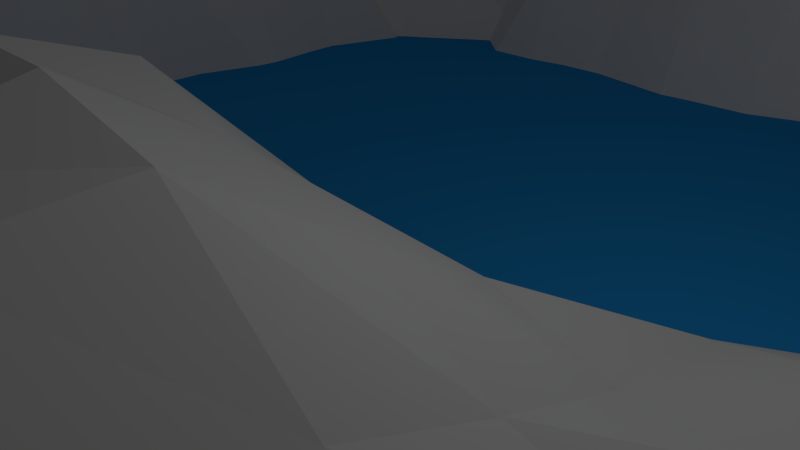 # Source: pk-landscape_low.blend  (saved by Blender 2.76.0; exported with 4.5.12 LTS)
import bpy
from mathutils import Matrix  # noqa: F401  (used for matrix-valued properties, if any)

bpy.ops.wm.read_factory_settings(use_empty=True)
scene = bpy.context.scene
scene.name = 'Scene'

# ---- collections
col_collection_1 = bpy.data.collections.new('Collection 1'); scene.collection.children.link(col_collection_1)

# ---- materials (node trees are filled in below, after node groups)
mat_wasser = bpy.data.materials.new('Wasser')
mat_wasser.alpha_threshold = 0.0
mat_wasser.roughness = 0.5

# ---- material node trees
mat_wasser.use_nodes = True; mat_wasser.node_tree.nodes.clear()
_N = mat_wasser.node_tree.nodes; _L = mat_wasser.node_tree.links
n0 = _N.new('ShaderNodeOutputMaterial'); n0.name = 'Material Output'; n0.location = (300, 300)
n1 = _N.new('ShaderNodeBsdfDiffuse'); n1.name = 'Diffuse BSDF'; n1.location = (10, 300)
n1.inputs[0].default_value = (0.02058, 0.3297, 0.8, 1.0)
_L.new(n1.outputs[0], n0.inputs[0])
n0.is_active_output = True

# ---- world
world_world = bpy.data.worlds.new('World'); scene.world = world_world
world_world.color = (0.05088, 0.05088, 0.05088)
world_world.use_sun_shadow = False
world_world.sun_shadow_jitter_overblur = 0.0
world_world.cycles.sampling_method = 'MANUAL'
world_world.cycles.sample_map_resolution = 256

# ---- cameras
cam_camera = bpy.data.cameras.new('Camera')
cam_camera.clip_end = 100.0
cam_camera.lens = 35.0
cam_camera.sensor_width = 32.0
cam_camera.sensor_height = 18.0
cam_camera.ortho_scale = 7.314
cam_camera.dof.focus_distance = 0.0

# ---- lights
light_lamp = bpy.data.lights.new('Lamp', 'POINT')
light_lamp.transmission_factor = 0.0
light_lamp.cutoff_distance = 30.0
light_lamp.energy = 100.0
light_lamp.shadow_buffer_clip_start = 1.001
light_lamp.shadow_soft_size = 0.1
light_lamp.shadow_maximum_resolution = 0.006
light_lamp.use_absolute_resolution = True
light_lamp.cycles.use_multiple_importance_sampling = False

# ---- meshes
me_plane_001 = bpy.data.meshes.new('Plane.001')
me_plane_001.from_pydata([(-1.0, -1.0, 0.0), (1.0, -1.0, 0.0), (-1.0, 1.0, 0.0), (1.0, 1.0, 0.0)], [], [(0, 1, 3, 2)])
me_plane_001.materials.append(mat_wasser)
me_plane_001.use_remesh_preserve_volume = False
me_plane_001.use_remesh_preserve_attributes = False
me_plane_001.use_mirror_vertex_groups = False
me_plane_001.update()
me_plane = bpy.data.meshes.new('Plane')
me_plane.from_pydata([(-1.0, -1.0, 0.08347), (1.0, -1.0, 0.0), (-1.0, 1.0, 0.3321), (1.0, 1.0, 0.4875), (-1.0, 0.0, 0.379), (0.0, -1.0, 0.074), (1.0, 0.0, 0.0), (-0.01087, 1.03, 0.3139), (0.0, 0.0, 0.02403), (-1.0, -0.5, 0.5243), (0.5, -1.0, 0.0), (1.0, 0.5, 0.0), (-0.5, 1.0, 0.4602), (-1.0, 0.5, 0.38), (-0.5, -1.0, 0.1437), (1.0, -0.5, 0.0), (0.5, 1.0, 0.4744), (0.0, 0.5, -0.31), (0.0, -0.5, 0.08897), (-0.5, 0.0, -0.2694), (0.5, 0.0, 0.0), (0.5, -0.5, 0.0), (-0.5, -0.5, -0.226), (-0.5, 0.5, -0.2782), (0.5, 0.5, -0.01391), (-1.0, -0.75, 0.3591), (0.75, -1.0, 0.0), (1.0, 0.75, 0.2044), (-0.75, 1.0, 0.4887), (-1.0, 0.25, 0.3997), (-0.25, -1.0, 0.1351), (1.0, -0.25, 0.0), (0.25, 1.0, 0.4629), (-6.512e-05, 0.7502, 0.1309), (0.0, -0.25, 0.2163), (-0.75, 0.0, 0.2793), (0.25, 0.0, -0.007618), (-1.0, -0.25, 0.4061), (0.25, -1.0, 0.00586), (1.0, 0.25, 0.0), (-0.2544, 1.012, 0.4724), (-1.0, 0.75, 0.3671), (-0.75, -1.0, 0.1252), (1.0, -0.75, 0.0), (0.75, 1.0, 0.3677), (0.0, 0.25, -0.229), (0.0, -0.75, 0.0422), (-0.25, 0.0, -0.1529), (0.75, 0.0, 0.0), (0.5, -0.25, 0.002703), (0.5, -0.75, 0.0), (0.25, -0.5, 0.06779), (0.75, -0.5, 0.0), (-0.5, -0.25, -0.2495), (-0.5, -0.75, -0.02459), (-0.75, -0.5, 0.03413), (-0.25, -0.5, -0.1957), (-0.5, 0.75, 0.00525), (-0.5, 0.25, -0.3031), (-0.75, 0.5, 0.1618), (-0.25, 0.5, -0.313), (0.5, 0.75, 0.1195), (0.5, 0.25, 0.0), (0.25, 0.5, -0.174), (0.75, 0.5, 0.0), (0.75, 0.25, 0.0), (0.25, 0.25, -0.1429), (0.25, 0.75, 0.2063), (-0.25, 0.25, -0.2897), (-0.75, 0.25, 0.1479), (-0.75, 0.75, 0.3416), (-0.25, -0.75, 0.01303), (-0.75, -0.75, 0.2162), (-0.75, -0.25, 0.1341), (0.75, -0.75, 0.0), (0.25, -0.75, 4.047e-05), (0.25, -0.25, 0.09258), (0.75, -0.25, 0.0), (-0.25, -0.25, 0.02811), (-0.2501, 0.7504, 0.106), (0.75, 0.75, 0.2591), (-1.0, -0.875, 0.1966), (0.875, -1.0, 0.0), (1.0, 0.875, 0.4791), (-0.875, 1.0, 0.4961), (-1.0, 0.125, 0.4922), (-0.125, -1.0, 0.1215), (1.0, -0.125, 0.0), (0.1245, 1.001, 0.4735), (-0.01087, 0.9049, 0.3454), (0.0, -0.125, 0.1363), (-0.875, 0.0, 0.4775), (0.125, 0.0, 0.02896), (-1.0, -0.375, 0.476), (0.375, -1.0, 0.0), (1.0, 0.375, 0.0), (-0.375, 1.0, 0.3612), (-1.0, 0.625, 0.4835), (-0.625, -1.0, 0.1017), (1.0, -0.625, 0.0), (0.625, 1.0, 0.4808), (0.0, 0.375, -0.3164), (0.0, -0.625, 0.01366), (-0.375, 0.0, -0.2711), (0.625, 0.0, 0.0), (0.5, -0.125, 0.002015), (0.5, -0.625, 0.0), (0.125, -0.5, 0.1021), (0.625, -0.5, 0.0), (-0.5, -0.125, -0.3), (-0.5, -0.625, -0.1748), (-0.875, -0.5, 0.5307), (-0.375, -0.5, -0.2532), (-0.5, 0.875, 0.3664), (-0.5, 0.375, -0.2849), (-0.875, 0.5, 0.3941), (-0.375, 0.5, -0.2822), (0.5, 0.875, 0.4536), (0.5, 0.375, -0.01119), (0.125, 0.5, -0.304), (0.625, 0.5, 0.0), (-1.0, -0.625, 0.3858), (0.625, -1.0, 0.0), (1.0, 0.625, 0.07154), (-0.625, 1.0, 0.4521), (-1.0, 0.375, 0.3871), (-0.375, -1.0, 0.1474), (1.0, -0.375, 0.0), (0.375, 1.0, 0.3167), (0.0, 0.625, -0.1297), (0.0, -0.375, 0.1867), (-0.625, 0.0, -0.1468), (0.375, 0.0, -0.001288), (-1.0, -0.125, 0.3442), (0.125, -1.0, 0.04215), (1.0, 0.125, 0.0), (-0.1359, 1.03, 0.415), (-1.0, 0.875, 0.3584), (-0.875, -1.0, 0.06242), (1.0, -0.875, 0.0), (0.875, 1.0, 0.5274), (0.0, 0.125, -0.1149), (0.0, -0.875, 0.07401), (-0.125, 0.0, -0.024), (0.875, 0.0, 0.0), (0.5, -0.375, 0.002056), (0.5, -0.875, 0.0), (0.375, -0.5, 0.01288), (0.875, -0.5, 0.0), (-0.5, -0.375, -0.2501), (-0.5, -0.875, 0.1311), (-0.625, -0.5, -0.1193), (-0.125, -0.5, 0.02632), (-0.5, 0.625, -0.1697), (-0.5, 0.125, -0.2699), (-0.625, 0.5, -0.1504), (-0.125, 0.5, -0.2867), (0.5, 0.625, 0.002558), (0.5, 0.125, 0.0), (0.375, 0.5, -0.101), (0.875, 0.5, 0.0), (0.75, 0.375, 0.0), (0.75, 0.125, 0.0), (0.625, 0.25, 0.0), (0.875, 0.25, 0.0), (0.25, 0.375, -0.2008), (0.25, 0.125, -0.02571), (0.125, 0.25, -0.224), (0.375, 0.25, -0.05775), (0.25, 0.875, 0.6123), (0.25, 0.625, -0.0522), (0.1235, 0.7541, 0.04791), (0.375, 0.75, 0.2864), (-0.25, 0.375, -0.3165), (-0.25, 0.125, -0.2264), (-0.375, 0.25, -0.3031), (-0.125, 0.25, -0.2114), (-0.75, 0.375, 0.178), (-0.75, 0.125, 0.154), (-0.875, 0.25, 0.3295), (-0.625, 0.25, -0.2257), (-0.75, 0.875, 0.5559), (-0.75, 0.625, 0.06898), (-0.875, 0.75, 0.5336), (-0.625, 0.75, 0.101), (-0.25, -0.625, -0.1076), (-0.25, -0.875, 0.1349), (-0.375, -0.75, -0.03138), (-0.125, -0.75, 0.07492), (-0.75, -0.625, 0.1432), (-0.75, -0.875, 0.1495), (-0.875, -0.75, 0.4163), (-0.625, -0.75, 0.05043), (-0.75, -0.125, 0.1265), (-0.75, -0.375, 0.04645), (-0.875, -0.25, 0.3828), (-0.625, -0.25, -0.0186), (0.75, -0.625, 0.0), (0.75, -0.875, 0.0), (0.625, -0.75, 0.0), (0.875, -0.75, 0.0), (0.25, -0.625, 0.002532), (0.25, -0.875, 0.00586), (0.125, -0.75, 0.02551), (0.375, -0.75, 0.0), (0.25, -0.125, 0.03956), (0.25, -0.375, 0.09318), (0.125, -0.25, 0.1915), (0.375, -0.25, 0.02628), (0.75, -0.125, 0.0), (0.75, -0.375, 0.0), (0.625, -0.25, 0.0), (0.875, -0.25, 0.0), (-0.25, -0.125, -0.01849), (-0.25, -0.375, -0.1915), (-0.375, -0.25, -0.2615), (-0.125, -0.25, 0.2167), (-0.2513, 0.8787, 0.4694), (-0.25, 0.625, -0.173), (-0.375, 0.75, 0.1534), (-0.1278, 0.7576, 0.1733), (0.75, 0.875, 0.2817), (0.75, 0.625, 0.03778), (0.625, 0.75, 0.03708), (0.875, 0.75, 0.1498), (0.875, 0.625, 0.03876), (0.625, 0.625, 0.06119), (0.625, 0.875, 0.4913), (-0.125, 0.625, -0.1206), (-0.375, 0.625, -0.1698), (-0.3751, 0.8754, 0.4768), (-0.125, -0.375, 0.1225), (-0.375, -0.375, -0.2876), (-0.375, -0.125, -0.2887), (0.875, -0.375, 0.0), (0.625, -0.375, 0.0), (0.625, -0.125, 0.0), (0.375, -0.375, 0.03328), (0.125, -0.375, 0.1862), (0.125, -0.125, 0.106), (0.375, -0.875, 0.0), (0.125, -0.875, 0.04215), (0.125, -0.625, 0.009645), (0.875, -0.875, 0.0), (0.625, -0.875, 0.0), (0.625, -0.625, 0.0), (-0.625, -0.375, -0.1317), (-0.875, -0.375, 0.4255), (-0.875, -0.125, 0.4517), (-0.625, -0.875, 0.1117), (-0.875, -0.875, 0.221), (-0.875, -0.625, 0.3823), (-0.125, -0.875, 0.1215), (-0.375, -0.875, 0.1354), (-0.375, -0.625, -0.175), (-0.625, 0.625, -0.05153), (-0.875, 0.625, 0.4079), (-0.875, 0.875, 0.531), (-0.625, 0.125, -0.1425), (-0.875, 0.125, 0.5104), (-0.875, 0.375, 0.3794), (-0.125, 0.125, -0.1663), (-0.375, 0.125, -0.2698), (-0.375, 0.375, -0.2895), (0.375, 0.625, -0.008062), (0.125, 0.625, -0.04378), (0.1226, 0.8816, 0.4624), (0.375, 0.125, 0.0), (0.125, 0.125, -0.1013), (0.125, 0.375, -0.312), (0.875, 0.125, 0.0), (0.625, 0.125, 0.0), (0.625, 0.375, 0.0), (0.875, 0.375, 0.0), (0.375, 0.375, -0.0963), (0.375, 0.875, 0.2697), (-0.125, 0.375, -0.2943), (-0.625, 0.375, -0.1147), (-0.625, 0.875, 0.5093), (-0.125, -0.625, -0.009521), (-0.625, -0.625, -0.07139), (-0.625, -0.125, -0.1938), (0.875, -0.625, 0.0), (0.375, -0.625, 0.0), (0.375, -0.125, 0.001535), (0.875, -0.125, 0.0), (-0.125, -0.125, 0.1735), (-0.1359, 0.9049, 0.4541), (0.875, 0.875, 0.5281)], [], [(288, 83, 3, 140), (287, 89, 7, 136), (286, 90, 8, 143), (285, 87, 6, 144), (284, 105, 20, 132), (283, 106, 21, 147), (282, 99, 15, 148), (281, 109, 19, 131), (280, 110, 22, 151), (279, 102, 18, 152), (278, 113, 12, 124), (277, 114, 23, 155), (276, 101, 17, 156), (275, 117, 16, 128), (274, 118, 24, 159), (273, 95, 11, 160), (272, 161, 64, 120), (271, 162, 65, 163), (270, 135, 39, 164), (269, 165, 63, 119), (268, 166, 66, 167), (267, 158, 62, 168), (266, 169, 32, 88), (265, 170, 67, 171), (264, 157, 61, 172), (263, 173, 60, 116), (262, 174, 68, 175), (261, 141, 45, 176), (260, 177, 59, 115), (259, 178, 69, 179), (258, 154, 58, 180), (257, 181, 28, 84), (256, 182, 70, 183), (255, 153, 57, 184), (254, 185, 56, 112), (253, 186, 71, 187), (252, 142, 46, 188), (251, 189, 55, 111), (250, 190, 72, 191), (249, 150, 54, 192), (248, 193, 35, 91), (247, 194, 73, 195), (246, 149, 53, 196), (245, 197, 52, 108), (244, 198, 74, 199), (243, 139, 43, 200), (242, 201, 51, 107), (241, 202, 75, 203), (240, 146, 50, 204), (239, 205, 36, 92), (238, 206, 76, 207), (237, 145, 49, 208), (236, 209, 48, 104), (235, 210, 77, 211), (234, 127, 31, 212), (233, 213, 47, 103), (232, 214, 78, 215), (231, 130, 34, 216), (230, 217, 40, 96), (229, 218, 79, 219), (228, 129, 33, 220), (227, 221, 44, 100), (226, 222, 80, 223), (225, 123, 27, 224), (222, 225, 224, 80), (64, 160, 225, 222), (160, 11, 123, 225), (157, 226, 223, 61), (24, 120, 226, 157), (120, 64, 222, 226), (117, 227, 100, 16), (61, 223, 227, 117), (223, 80, 221, 227), (218, 228, 220, 79), (60, 156, 228, 218), (156, 17, 129, 228), (153, 229, 219, 57), (23, 116, 229, 153), (116, 60, 218, 229), (113, 230, 96, 12), (57, 219, 230, 113), (219, 79, 217, 230), (214, 231, 216, 78), (56, 152, 231, 214), (152, 18, 130, 231), (149, 232, 215, 53), (22, 112, 232, 149), (112, 56, 214, 232), (109, 233, 103, 19), (53, 215, 233, 109), (215, 78, 213, 233), (210, 234, 212, 77), (52, 148, 234, 210), (148, 15, 127, 234), (145, 235, 211, 49), (21, 108, 235, 145), (108, 52, 210, 235), (105, 236, 104, 20), (49, 211, 236, 105), (211, 77, 209, 236), (206, 237, 208, 76), (51, 147, 237, 206), (147, 21, 145, 237), (130, 238, 207, 34), (18, 107, 238, 130), (107, 51, 206, 238), (90, 239, 92, 8), (34, 207, 239, 90), (207, 76, 205, 239), (202, 240, 204, 75), (38, 94, 240, 202), (94, 10, 146, 240), (142, 241, 203, 46), (5, 134, 241, 142), (134, 38, 202, 241), (102, 242, 107, 18), (46, 203, 242, 102), (203, 75, 201, 242), (198, 243, 200, 74), (26, 82, 243, 198), (82, 1, 139, 243), (146, 244, 199, 50), (10, 122, 244, 146), (122, 26, 198, 244), (106, 245, 108, 21), (50, 199, 245, 106), (199, 74, 197, 245), (194, 246, 196, 73), (55, 151, 246, 194), (151, 22, 149, 246), (93, 247, 195, 37), (9, 111, 247, 93), (111, 55, 194, 247), (133, 248, 91, 4), (37, 195, 248, 133), (195, 73, 193, 248), (190, 249, 192, 72), (42, 98, 249, 190), (98, 14, 150, 249), (81, 250, 191, 25), (0, 138, 250, 81), (138, 42, 190, 250), (121, 251, 111, 9), (25, 191, 251, 121), (191, 72, 189, 251), (186, 252, 188, 71), (30, 86, 252, 186), (86, 5, 142, 252), (150, 253, 187, 54), (14, 126, 253, 150), (126, 30, 186, 253), (110, 254, 112, 22), (54, 187, 254, 110), (187, 71, 185, 254), (182, 255, 184, 70), (59, 155, 255, 182), (155, 23, 153, 255), (97, 256, 183, 41), (13, 115, 256, 97), (115, 59, 182, 256), (137, 257, 84, 2), (41, 183, 257, 137), (183, 70, 181, 257), (178, 258, 180, 69), (35, 131, 258, 178), (131, 19, 154, 258), (85, 259, 179, 29), (4, 91, 259, 85), (91, 35, 178, 259), (125, 260, 115, 13), (29, 179, 260, 125), (179, 69, 177, 260), (174, 261, 176, 68), (47, 143, 261, 174), (143, 8, 141, 261), (154, 262, 175, 58), (19, 103, 262, 154), (103, 47, 174, 262), (114, 263, 116, 23), (58, 175, 263, 114), (175, 68, 173, 263), (170, 264, 172, 67), (63, 159, 264, 170), (159, 24, 157, 264), (129, 265, 171, 33), (17, 119, 265, 129), (119, 63, 170, 265), (89, 266, 88, 7), (33, 171, 266, 89), (171, 67, 169, 266), (166, 267, 168, 66), (36, 132, 267, 166), (132, 20, 158, 267), (141, 268, 167, 45), (8, 92, 268, 141), (92, 36, 166, 268), (101, 269, 119, 17), (45, 167, 269, 101), (167, 66, 165, 269), (162, 270, 164, 65), (48, 144, 270, 162), (144, 6, 135, 270), (158, 271, 163, 62), (20, 104, 271, 158), (104, 48, 162, 271), (118, 272, 120, 24), (62, 163, 272, 118), (163, 65, 161, 272), (161, 273, 160, 64), (65, 164, 273, 161), (164, 39, 95, 273), (165, 274, 159, 63), (66, 168, 274, 165), (168, 62, 118, 274), (169, 275, 128, 32), (67, 172, 275, 169), (172, 61, 117, 275), (173, 276, 156, 60), (68, 176, 276, 173), (176, 45, 101, 276), (177, 277, 155, 59), (69, 180, 277, 177), (180, 58, 114, 277), (181, 278, 124, 28), (70, 184, 278, 181), (184, 57, 113, 278), (185, 279, 152, 56), (71, 188, 279, 185), (188, 46, 102, 279), (189, 280, 151, 55), (72, 192, 280, 189), (192, 54, 110, 280), (193, 281, 131, 35), (73, 196, 281, 193), (196, 53, 109, 281), (197, 282, 148, 52), (74, 200, 282, 197), (200, 43, 99, 282), (201, 283, 147, 51), (75, 204, 283, 201), (204, 50, 106, 283), (205, 284, 132, 36), (76, 208, 284, 205), (208, 49, 105, 284), (209, 285, 144, 48), (77, 212, 285, 209), (212, 31, 87, 285), (213, 286, 143, 47), (78, 216, 286, 213), (216, 34, 90, 286), (217, 287, 136, 40), (79, 220, 287, 217), (220, 33, 89, 287), (221, 288, 140, 44), (80, 224, 288, 221), (224, 27, 83, 288)])
me_plane.use_remesh_preserve_volume = False
me_plane.use_remesh_preserve_attributes = False
me_plane.use_mirror_vertex_groups = False
me_plane.update()

# ---- objects
ob_wasser = bpy.data.objects.new('Wasser', me_plane_001)
ob_landschaft = bpy.data.objects.new('Landschaft', me_plane)
ob_lamp = bpy.data.objects.new('Lamp', light_lamp)
ob_camera = bpy.data.objects.new('Camera', cam_camera)

# ---- transforms, parenting, visibility, modifiers, constraints
ob_wasser.location = (-1.723, -0.5396, -0.5834)
ob_wasser.scale = (9.634, 12.38, 7.0)
ob_wasser.lineart.crease_threshold = 0.0
ob_landschaft.location = (0.0, 0.0, 0.0)
ob_landschaft.scale = (15.0, 15.0, 15.0)
ob_landschaft.lineart.crease_threshold = 0.0
ob_lamp.location = (4.076, 1.005, 5.904)
ob_lamp.rotation_euler = (0.6503, 0.05522, 1.866)
ob_lamp.lock_rotations_4d = False
ob_lamp.empty_display_type = 'ARROWS'
ob_lamp.color = (0.0, 0.0, 0.0, 0.0)
ob_lamp.lineart.crease_threshold = 0.0
ob_camera.location = (7.481, -6.508, 5.344)
ob_camera.rotation_euler = (1.109, 0.01082, 0.8149)
ob_camera.lock_rotations_4d = False
ob_camera.empty_display_type = 'ARROWS'
ob_camera.color = (0.0, 0.0, 0.0, 0.0)
ob_camera.display_type = 'WIRE'
ob_camera.lineart.crease_threshold = 0.0

# ---- collection membership
col_collection_1.objects.link(ob_wasser)
col_collection_1.objects.link(ob_landschaft)
col_collection_1.objects.link(ob_lamp)
col_collection_1.objects.link(ob_camera)

# ---- scene / render settings (as saved in the file)
scene.camera = ob_camera
scene.frame_start = 1; scene.frame_end = 250; scene.frame_set(1)
scene.render.engine = 'CYCLES'
scene.render.resolution_percentage = 50
scene.render.dither_intensity = 0.0
scene.cycles.use_denoising = False
scene.cycles.samples = 10
scene.cycles.sampling_pattern = 'TABULATED_SOBOL'
scene.cycles.light_sampling_threshold = 0.0
scene.cycles.use_adaptive_sampling = False
scene.cycles.use_light_tree = False
scene.cycles.blur_glossy = 0.0
scene.cycles.pixel_filter_type = 'GAUSSIAN'
scene.cycles.sample_clamp_indirect = 0.0
scene.view_settings.view_transform = 'Standard'
bpy.context.view_layer.update()
